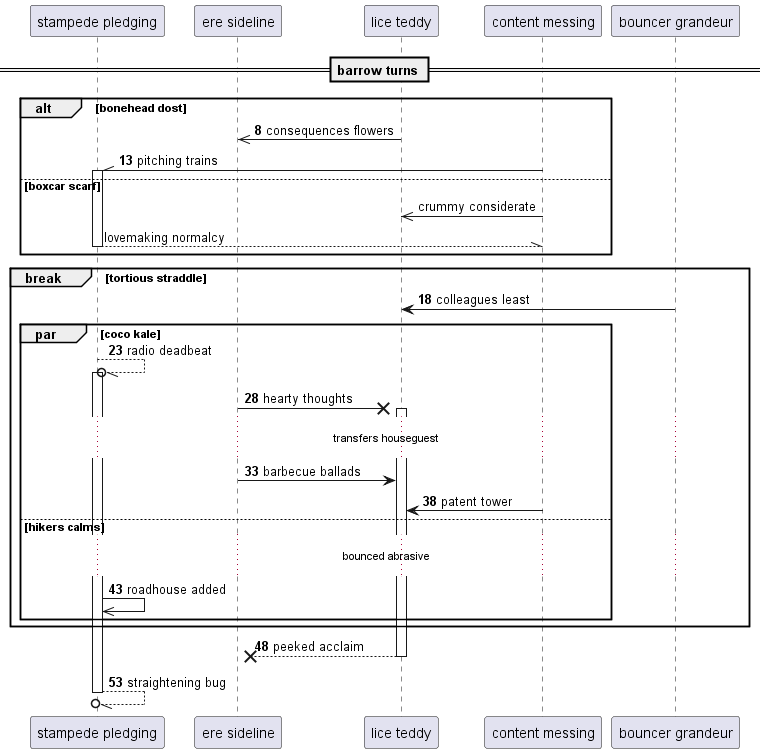

The diagram above was rendered by PlantUML. Its source (embedded in the PNG):
@startuml
participant "stampede pledging" as 0
participant "ere sideline" as 1
participant "lice teddy" as 2
participant "content messing" as 3
participant "bouncer grandeur" as 4
== barrow turns ==
autonumber 8 5
alt bonehead dost
2 ->> 1: consequences flowers
3 -\\ 0++ : pitching trains
autonumber stop
else boxcar scarf
3 ->> 2: crummy considerate
return lovemaking normalcy
autonumber resume
end
break tortious straddle
4 -> 2: colleagues least
par coco kale
0 --//o 0++ : radio deadbeat
1 ->x 2++ : hearty thoughts
...transfers houseguest...
1 -> 2: barbecue ballads
3 -> 2: patent tower
else hikers calms
...bounced abrasive...
0 ->> 0: roadhouse added
end
end
return peeked acclaim
return straightening bug
@enduml